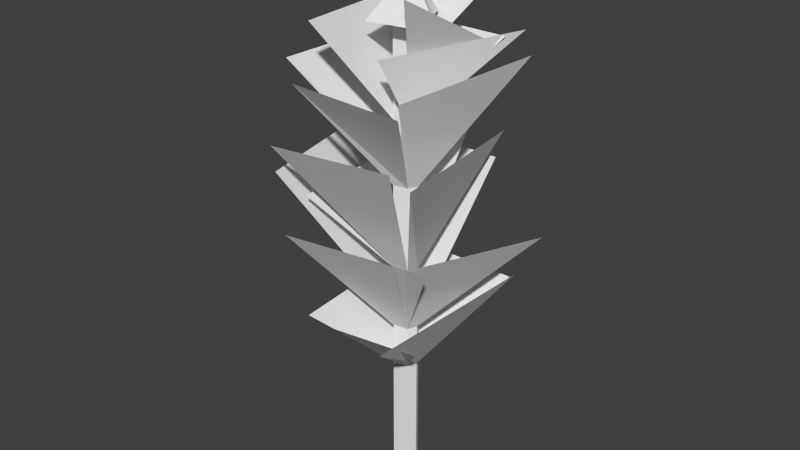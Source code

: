 # Source: peuplier.blend  (saved by Blender 2.63.0; exported with 4.5.12 LTS)
import bpy
from mathutils import Matrix  # noqa: F401  (used for matrix-valued properties, if any)

bpy.ops.wm.read_factory_settings(use_empty=True)
scene = bpy.context.scene
scene.name = 'Scene'

# ---- collections
col_collection_1 = bpy.data.collections.new('Collection 1'); scene.collection.children.link(col_collection_1)

# ---- world
world_world = bpy.data.worlds.new('World'); scene.world = world_world
world_world.color = (0.05088, 0.05088, 0.05088)
world_world.use_sun_shadow = False
world_world.sun_shadow_jitter_overblur = 0.0
world_world.cycles.sampling_method = 'MANUAL'
world_world.cycles.sample_map_resolution = 256

# ---- meshes
me_circle = bpy.data.meshes.new('Circle')
me_circle.from_pydata([(0.02374, 0.02459, 0.1338), (-0.1115, 0.02657, 0.1338), (-0.08485, -0.09766, 0.1338), (-0.07671, -0.2115, 0.1338), (0.06713, -0.1893, 0.1338), (0.1054, -0.1008, 0.1338), (0.04962, -0.03842, 0.1338), (0.02374, 0.02459, 0.2438), (-0.1115, 0.02657, 0.2438), (-0.08485, -0.09766, 0.2438), (-0.07671, -0.2115, 0.2438), (0.06713, -0.1893, 0.2438), (0.1054, -0.1008, 0.2438), (0.04962, -0.03842, 0.2438), (-0.003884, -0.08379, 0.4038), (0.04962, -0.03842, 1.244), (0.02374, 0.02459, 1.244), (-0.1115, 0.02657, 1.244), (-0.08485, -0.09766, 1.244), (-0.07671, -0.2115, 1.244), (0.06713, -0.1893, 1.244), (0.1054, -0.1008, 1.244), (0.1054, -0.1008, 0.2438), (0.06713, -0.1893, 0.2438), (-0.07671, -0.2115, 0.2438), (-0.08485, -0.09766, 0.2438), (-0.1115, 0.02657, 0.2438), (0.02374, 0.02459, 0.2438), (0.04962, -0.03842, 0.2438), (0.03479, 0.06794, 0.00377), (-0.1546, 0.07071, 0.00377), (-0.1172, -0.1032, 0.00377), (-0.1058, -0.2625, 0.00377), (0.09554, -0.2315, 0.00377), (0.1491, -0.1076, 0.00377), (0.07102, -0.02028, 0.00377), (0.04962, -0.03842, 1.644), (0.02374, 0.02459, 1.644), (-0.1115, 0.02657, 1.644), (-0.08485, -0.09766, 1.644), (-0.07671, -0.2115, 1.644), (0.06713, -0.1893, 1.644), (0.1054, -0.1008, 1.644), (0.04962, -0.03842, 2.244), (0.02374, 0.02459, 2.244), (-0.1115, 0.02657, 2.244), (-0.08485, -0.09766, 2.244), (-0.07671, -0.2115, 2.244), (0.06713, -0.1893, 2.244), (0.1054, -0.1008, 2.244), (0.04962, -0.03842, 3.044), (0.02374, 0.02459, 3.044), (-0.1115, 0.02657, 3.044), (-0.08485, -0.09766, 3.044), (-0.07671, -0.2115, 3.044), (0.06713, -0.1893, 3.044), (0.1054, -0.1008, 3.044), (0.04962, -0.03842, 3.644), (0.02374, 0.02459, 3.644), (-0.1115, 0.02657, 3.644), (-0.08485, -0.09766, 3.644), (-0.07671, -0.2115, 3.644), (0.06713, -0.1893, 3.644), (0.1054, -0.1008, 3.644), (0.04962, -0.03842, 4.144), (0.02374, 0.02459, 4.144), (-0.1115, 0.02657, 4.144), (-0.08485, -0.09766, 4.144), (-0.07671, -0.2115, 4.144), (0.06713, -0.1893, 4.144), (0.1054, -0.1008, 4.144), (0.04962, -0.03842, 4.744), (0.02374, 0.02459, 4.744), (-0.1115, 0.02657, 4.744), (-0.08485, -0.09766, 4.744), (-0.07671, -0.2115, 4.744), (0.06713, -0.1893, 4.744), (0.1054, -0.1008, 4.744), (-0.003884, -0.08379, 5.244), (-0.4302, -0.9351, 1.95), (-0.5425, 0.6366, 1.95), (0.68, 0.5937, 2.097), (0.4017, -0.9654, 1.891), (0.513, -0.6301, 1.769), (-0.3102, -0.7531, 1.769), (0.6022, 0.621, 2.027), (-0.6355, 0.6391, 2.027), (0.437, -0.7872, 2.613), (0.9924, 0.4971, 2.613), (0.6567, -0.8823, 3.44), (0.4852, 0.5922, 3.44), (0.3695, -0.679, 4.011), (0.8474, 0.4042, 4.234), (0.04305, -0.5411, 4.263), (0.6464, 0.6093, 4.357), (0.2654, -0.4875, 4.773), (0.4789, 0.3108, 4.306), (0.134, 0.03312, 4.504), (0.06731, 0.1955, 4.504), (-0.2812, 0.2006, 4.504), (-0.2125, -0.1195, 4.504), (-0.1916, -0.4128, 4.504), (0.1791, -0.3557, 4.504), (0.2777, -0.1277, 4.504), (-0.3891, -0.844, 4.567), (-0.4877, 0.5349, 4.567), (-0.7478, -0.7508, 4.172), (-0.6861, 0.6798, 4.172), (-0.5705, -0.7699, 2.999), (-0.6584, 0.4608, 2.999), (-0.7712, -0.9177, 3.212), (-1.15, 0.8467, 3.212), (0.3296, 0.4966, 3.847), (-0.998, 0.516, 3.847), (0.3922, 0.6228, 3.155), (-0.9156, 0.6419, 3.155), (-0.6931, -0.9164, 2.642), (0.6835, -0.704, 2.642), (-0.6371, -1.083, 3.54), (0.4751, -0.9115, 3.54), (-0.7147, -0.7328, 3.952), (0.4965, -0.8315, 3.963), (0.573, 0.4254, 4.33), (-0.6607, 0.4435, 4.33), (0.4349, 0.3908, 4.761), (-0.7809, 0.4086, 4.761), (-0.1058, -0.2625, 0.00377), (-0.003884, -0.08379, 0.4038), (-0.07671, -0.2115, 0.2438), (-0.07671, -0.2115, 0.1338)], [(126, 129), (128, 127), (129, 128)], [(10, 9, 2, 3), (12, 11, 4, 5), (13, 7, 0, 6), (9, 8, 1, 2), (11, 10, 3, 4), (13, 12, 5, 6), (8, 7, 0, 1), (1, 0, 29, 30), (6, 5, 34, 35), (4, 3, 32, 33), (2, 1, 30, 31), (6, 0, 29, 35), (5, 4, 33, 34), (3, 2, 31, 32), (14, 7, 8), (14, 9, 10), (14, 11, 12), (14, 7, 13), (14, 8, 9), (14, 10, 11), (14, 12, 13), (19, 18, 25, 24), (21, 20, 23, 22), (15, 16, 27, 28), (18, 17, 26, 25), (20, 19, 24, 23), (15, 21, 22, 28), (17, 16, 27, 26), (42, 41, 20, 21), (36, 37, 16, 15), (39, 38, 17, 18), (41, 40, 19, 20), (36, 42, 21, 15), (38, 37, 16, 17), (40, 39, 18, 19), (47, 46, 39, 40), (49, 48, 41, 42), (43, 44, 37, 36), (46, 45, 38, 39), (48, 47, 40, 41), (43, 49, 42, 36), (45, 44, 37, 38), (50, 56, 49, 43), (52, 51, 44, 45), (54, 53, 46, 47), (56, 55, 48, 49), (50, 51, 44, 43), (53, 52, 45, 46), (55, 54, 47, 48), (60, 59, 52, 53), (62, 61, 54, 55), (57, 63, 56, 50), (59, 58, 51, 52), (61, 60, 53, 54), (63, 62, 55, 56), (57, 58, 51, 50), (70, 69, 62, 63), (64, 65, 58, 57), (67, 66, 59, 60), (69, 68, 61, 62), (64, 70, 63, 57), (66, 65, 58, 59), (68, 67, 60, 61), (75, 74, 67, 68), (77, 76, 69, 70), (71, 72, 65, 64), (74, 73, 66, 67), (76, 75, 68, 69), (71, 77, 70, 64), (73, 72, 65, 66), (17, 16, 85, 86), (19, 18, 80, 79), (21, 20, 82, 81), (20, 19, 84, 83), (78, 77, 71), (78, 72, 73), (78, 74, 75), (78, 76, 77), (78, 72, 71), (78, 73, 74), (78, 75, 76), (42, 41, 87, 88), (49, 48, 89, 90), (56, 55, 91, 92), (63, 62, 93, 94), (70, 69, 95, 96), (77, 76, 102, 103), (73, 72, 98, 99), (76, 75, 101, 102), (71, 72, 98, 97), (75, 74, 100, 101), (71, 77, 103, 97), (74, 73, 99, 100), (38, 37, 114, 115), (45, 44, 112, 113), (104, 105, 60, 61), (106, 107, 52, 53), (108, 109, 46, 47), (110, 111, 38, 39), (41, 40, 116, 117), (48, 47, 118, 119), (55, 54, 120, 121), (59, 58, 122, 123), (66, 65, 124, 125)])
_uv = me_circle.uv_layers.new(name='UV coord')
_uv.uv.foreach_set('vector', [0.3058, 0.7919, 0.3141, 0.7913, 0.3158, 0.802, 0.2985, 0.7987, 0.3093, 0.7785, 0.3047, 0.7823, 0.2961, 0.7792, 0.3059, 0.7703, 0.3149, 0.7793, 0.3192, 0.7802, 0.3261, 0.7734, 0.3174, 0.7699, 0.3141, 0.7913, 0.3232, 0.7882, 0.3324, 0.7911, 0.3158, 0.802, 0.3047, 0.7823, 0.3058, 0.7919, 0.2985, 0.7987, 0.2961, 0.7792, 0.3149, 0.7793, 0.3093, 0.7785, 0.3059, 0.7703, 0.3174, 0.7699, 0.3232, 0.7882, 0.3192, 0.7802, 0.3261, 0.7734, 0.3324, 0.7911, 0.3324, 0.7911, 0.3261, 0.7734, 0.3475, 0.755, 0.3671, 0.7994, 0.3174, 0.7699, 0.3059, 0.7703, 0.2945, 0.7468, 0.3235, 0.7454, 0.2961, 0.7792, 0.2985, 0.7987, 0.2706, 0.8193, 0.2706, 0.7693, 0.3158, 0.802, 0.3324, 0.7911, 0.3671, 0.7994, 0.3209, 0.831, 0.3174, 0.7699, 0.3261, 0.7734, 0.3475, 0.755, 0.3235, 0.7454, 0.3059, 0.7703, 0.2961, 0.7792, 0.2706, 0.7693, 0.2945, 0.7468, 0.2985, 0.7987, 0.3158, 0.802, 0.3209, 0.831, 0.2706, 0.8193, 0.4336, 0.2598, 0.4543, 0.2463, 0.4651, 0.2688, 0.4336, 0.2598, 0.4372, 0.2823, 0.4083, 0.2789, 0.4336, 0.2598, 0.4084, 0.2534, 0.4219, 0.2411, 0.4336, 0.2598, 0.4543, 0.2463, 0.439, 0.2411, 0.4336, 0.2598, 0.4651, 0.2688, 0.4372, 0.2823, 0.4336, 0.2598, 0.4083, 0.2789, 0.4084, 0.2534, 0.4336, 0.2598, 0.4219, 0.2411, 0.439, 0.2411, 0.1222, 0.1586, 0.1041, 0.1586, 0.104, 3.973e-06, 0.1221, 0.0, 0.0384, 0.1586, 0.02312, 0.1586, 0.02308, 2.256e-05, 0.03836, 1.886e-05, 0.05168, 0.1586, 0.06248, 0.1586, 0.06244, 1.3e-05, 0.05164, 1.566e-05, 0.1041, 0.1586, 0.08393, 0.1586, 0.08389, 8.331e-06, 0.104, 3.973e-06, 0.02312, 0.1586, 3.809e-05, 0.1586, 0.0, 2.808e-05, 0.02308, 2.256e-05, 0.05168, 0.1586, 0.0384, 0.1586, 0.03836, 1.886e-05, 0.05164, 1.566e-05, 0.08393, 0.1586, 0.06248, 0.1586, 0.06244, 1.3e-05, 0.08389, 8.331e-06, 0.03842, 0.222, 0.02314, 0.222, 0.02312, 0.1586, 0.0384, 0.1586, 0.05169, 0.222, 0.06249, 0.222, 0.06248, 0.1586, 0.05168, 0.1586, 0.1041, 0.222, 0.08394, 0.222, 0.08393, 0.1586, 0.1041, 0.1586, 0.02314, 0.222, 5.876e-05, 0.222, 4.27e-05, 0.1586, 0.02312, 0.1586, 0.05169, 0.222, 0.03842, 0.222, 0.0384, 0.1586, 0.05168, 0.1586, 0.08394, 0.222, 0.06249, 0.222, 0.06248, 0.1586, 0.08393, 0.1586, 0.1222, 0.222, 0.1041, 0.222, 0.1041, 0.1586, 0.1222, 0.1586, 0.1222, 0.3172, 0.1041, 0.3172, 0.1041, 0.222, 0.1222, 0.222, 0.03844, 0.3172, 0.02316, 0.3172, 0.02314, 0.222, 0.03842, 0.222, 0.05171, 0.3172, 0.06251, 0.3172, 0.06249, 0.222, 0.05169, 0.222, 0.1041, 0.3172, 0.08395, 0.3172, 0.08394, 0.222, 0.1041, 0.222, 0.02316, 0.3172, 8.137e-05, 0.3172, 6.261e-05, 0.222, 0.02314, 0.222, 0.05171, 0.3172, 0.03844, 0.3172, 0.03842, 0.222, 0.05169, 0.222, 0.08395, 0.3172, 0.06251, 0.3172, 0.06249, 0.222, 0.08394, 0.222, 0.05172, 0.444, 0.03845, 0.444, 0.03844, 0.3172, 0.05171, 0.3172, 0.08396, 0.444, 0.06252, 0.444, 0.06251, 0.3172, 0.08395, 0.3172, 0.1222, 0.444, 0.1041, 0.444, 0.1041, 0.3172, 0.1222, 0.3172, 0.03845, 0.444, 0.02318, 0.444, 0.02316, 0.3172, 0.03844, 0.3172, 0.05172, 0.444, 0.06252, 0.444, 0.06251, 0.3172, 0.05171, 0.3172, 0.1041, 0.444, 0.08396, 0.444, 0.08395, 0.3172, 0.1041, 0.3172, 0.02318, 0.444, 0.0001026, 0.444, 8.593e-05, 0.3172, 0.02316, 0.3172, 0.1041, 0.5391, 0.08397, 0.5391, 0.08396, 0.444, 0.1041, 0.444, 0.02318, 0.5391, 0.000112, 0.5391, 0.0001058, 0.444, 0.02318, 0.444, 0.05173, 0.5391, 0.03846, 0.5391, 0.03845, 0.444, 0.05172, 0.444, 0.08397, 0.5391, 0.06253, 0.5391, 0.06252, 0.444, 0.08396, 0.444, 0.1222, 0.5391, 0.1041, 0.5391, 0.1041, 0.444, 0.1222, 0.444, 0.03846, 0.5391, 0.02318, 0.5391, 0.02318, 0.444, 0.03845, 0.444, 0.05173, 0.5391, 0.06253, 0.5391, 0.06252, 0.444, 0.05172, 0.444, 0.03846, 0.6184, 0.02319, 0.6184, 0.02318, 0.5391, 0.03846, 0.5391, 0.05173, 0.6184, 0.06253, 0.6184, 0.06253, 0.5391, 0.05173, 0.5391, 0.1041, 0.6184, 0.08397, 0.6184, 0.08397, 0.5391, 0.1041, 0.5391, 0.02319, 0.6184, 0.0001149, 0.6184, 0.000112, 0.5391, 0.02318, 0.5391, 0.05173, 0.6184, 0.03846, 0.6184, 0.03846, 0.5391, 0.05173, 0.5391, 0.08397, 0.6184, 0.06253, 0.6184, 0.06253, 0.5391, 0.08397, 0.5391, 0.1222, 0.6184, 0.1041, 0.6184, 0.1041, 0.5391, 0.1222, 0.5391, 0.1222, 0.7135, 0.1041, 0.7135, 0.1041, 0.6184, 0.1222, 0.6184, 0.03846, 0.7135, 0.02319, 0.7135, 0.02319, 0.6184, 0.03846, 0.6184, 0.05173, 0.7135, 0.06253, 0.7135, 0.06253, 0.6184, 0.05173, 0.6184, 0.1041, 0.7135, 0.08397, 0.7135, 0.08397, 0.6184, 0.1041, 0.6184, 0.02319, 0.7135, 0.0001153, 0.7135, 0.0001149, 0.6184, 0.02319, 0.6184, 0.05173, 0.7135, 0.03846, 0.7135, 0.03846, 0.6184, 0.05173, 0.6184, 0.08397, 0.7135, 0.06253, 0.7135, 0.06253, 0.6184, 0.08397, 0.6184, 0.2067, 0.5475, 0.2281, 0.5475, 0.3185, 0.7044, 0.1222, 0.7044, 0.1104, 0.8515, 0.1285, 0.8515, 0.2498, 0.9805, 0.0, 0.9805, 0.1124, 0.851, 0.09714, 0.8515, 0.0, 0.7135, 0.2532, 0.7135, 0.6321, 0.9972, 0.6091, 0.9971, 0.5598, 0.882, 0.6917, 0.882, 0.2847, 0.9137, 0.3541, 0.8715, 0.3454, 0.8615, 0.2847, 0.9137, 0.3387, 0.853, 0.322, 0.8396, 0.2847, 0.9137, 0.3023, 0.8353, 0.2847, 0.831, 0.2847, 0.9137, 0.3613, 0.885, 0.3541, 0.8715, 0.2847, 0.9137, 0.3387, 0.853, 0.3454, 0.8615, 0.2847, 0.9137, 0.322, 0.8396, 0.3023, 0.8353, 0.2847, 0.9137, 0.3671, 0.9073, 0.3613, 0.885, 0.7227, 0.206, 0.7074, 0.206, 0.6437, 0.02712, 0.8655, 0.02712, 0.5434, 0.2041, 0.5283, 0.206, 0.4083, 2.893e-08, 0.6437, 0.0, 0.7185, 0.3682, 0.7211, 0.3531, 0.8981, 0.3308, 0.8981, 0.5218, 0.8381, 0.9771, 0.8229, 0.9758, 0.7789, 0.8716, 0.9854, 0.8716, 0.4624, 0.9928, 0.4489, 1.0, 0.3671, 0.9195, 0.5176, 0.9195, 0.9207, 0.1414, 0.9138, 0.1484, 0.8655, 0.1355, 0.8963, 0.1008, 0.9413, 0.1564, 0.9355, 0.1429, 0.9744, 0.112, 0.998, 0.1725, 0.9138, 0.1484, 0.9181, 0.1634, 0.8774, 0.2022, 0.8655, 0.1355, 0.929, 0.143, 0.9355, 0.1429, 0.9744, 0.112, 0.9386, 0.1008, 0.9181, 0.1634, 0.929, 0.1608, 0.9391, 0.206, 0.8774, 0.2022, 0.929, 0.143, 0.9207, 0.1414, 0.8963, 0.1008, 0.9386, 0.1008, 0.929, 0.1608, 0.9413, 0.1564, 0.998, 0.1725, 0.9391, 0.206, 0.4616, 0.2823, 0.4831, 0.2823, 0.5401, 0.5402, 0.3327, 0.5402, 0.2639, 0.2823, 0.2853, 0.2823, 0.3327, 0.5475, 0.1222, 0.5475, 0.5598, 0.7251, 0.7789, 0.7251, 0.6743, 0.882, 0.6563, 0.882, 0.3327, 0.5402, 0.5598, 0.5402, 0.4607, 0.7432, 0.4407, 0.7454, 0.7789, 0.7251, 0.9746, 0.7251, 0.8798, 0.8716, 0.8617, 0.8716, 0.1222, 0.0, 0.4083, 1.928e-08, 0.2466, 0.2823, 0.2265, 0.2823, 0.6965, 0.7251, 0.6734, 0.7251, 0.5598, 0.5402, 0.7806, 0.5402, 0.5866, 0.2823, 0.6096, 0.2823, 0.7185, 0.5218, 0.5401, 0.5218, 0.4827, 0.9195, 0.4598, 0.9162, 0.3671, 0.7454, 0.5598, 0.7454, 0.8686, 0.5402, 0.8901, 0.5402, 0.9762, 0.6669, 0.7806, 0.6669, 0.8255, 0.2166, 0.847, 0.2166, 0.9113, 0.3308, 0.7185, 0.3308])
me_circle.use_remesh_preserve_volume = False
me_circle.use_remesh_preserve_attributes = False
me_circle.use_mirror_vertex_groups = False
me_circle.update()
arm_armature = bpy.data.armatures.new('Armature')  # bones are not reproduced

# ---- objects
ob_armature = bpy.data.objects.new('Armature', arm_armature)
ob_circle = bpy.data.objects.new('Circle', me_circle)

# ---- transforms, parenting, visibility, modifiers, constraints
ob_armature.location = (-0.00511, -0.6319, 0.01806)
ob_armature.scale = (0.3, 0.3, 0.3)
ob_armature.lineart.crease_threshold = 0.0
ob_circle.parent = ob_armature
ob_circle.matrix_parent_inverse = Matrix(((3.333, 0.0, 0.0, 0.01703), (0.0, 3.333, 0.0, 2.106), (0.0, -7.451e-09, 3.333, -0.0602), (0.0, 0.0, 0.0, 1.0)))
ob_circle.location = (0.0, 0.0, 0.0)
ob_circle.lineart.crease_threshold = 0.0
_vg = ob_circle.vertex_groups.new(name='Bone')
_vg.add([0, 1, 2, 3, 4, 5, 6, 7, 8, 9, 10, 11, 12, 13, 14, 29, 30, 31, 32, 33, 34, 35, 126, 127, 128, 129], 1.0, 'REPLACE')
_vg = ob_circle.vertex_groups.new(name='Bone.001')
_vg.add([15, 16, 17, 18, 19, 20, 21, 22, 23, 24, 25, 26, 27, 28, 36, 37, 38, 39, 40, 41, 42, 43, 44, 45, 46, 47, 48, 49, 50, 51, 52, 53, 54, 55, 56, 57, 58, 59, 60, 61, 62, 63, 64, 65, 66, 67, 68, 69, 70, 71, 72, 73, 74, 75, 76, 77, 78, 79, 80, 81, 82, 83, 84, 85, 86, 87, 88, 89, 90, 91, 92, 93, 94, 95, 96, 97, 98, 99, 100, 101, 102, 103, 104, 105, 106, 107, 108, 109, 110, 111, 112, 113, 114, 115, 116, 117, 118, 119, 120, 121, 122, 123, 124, 125], 1.0, 'REPLACE')
_m = ob_circle.modifiers.new('Armature', 'ARMATURE')
_m.object = ob_armature
_m.use_bone_envelopes = True

# ---- collection membership
col_collection_1.objects.link(ob_armature)
col_collection_1.objects.link(ob_circle)

# ---- scene / render settings (as saved in the file)
scene.frame_start = 1; scene.frame_end = 250; scene.frame_set(1)
scene.render.engine = 'BLENDER_EEVEE_NEXT'
scene.render.image_settings.color_mode = 'RGB'
scene.render.image_settings.compression = 90
scene.render.resolution_percentage = 50
scene.render.dither_intensity = 0.0
scene.render.bake_margin = 2
scene.render.bake_bias = 0.0
scene.cycles.use_denoising = False
scene.cycles.samples = 10
scene.cycles.sampling_pattern = 'TABULATED_SOBOL'
scene.cycles.light_sampling_threshold = 0.0
scene.cycles.use_adaptive_sampling = False
scene.cycles.use_light_tree = False
scene.cycles.blur_glossy = 0.0
scene.cycles.volume_bounces = 1
scene.cycles.pixel_filter_type = 'GAUSSIAN'
scene.cycles.sample_clamp_indirect = 0.0
scene.view_settings.view_transform = 'Standard'
bpy.context.view_layer.update()

# ---- added for rendering (the .blend has no active camera and no usable light): camera, sun
cam_auto = bpy.data.cameras.new('AutoCamera')
cam_auto.lens = 50.0
cam_auto.sensor_width = 36.0
cam_auto.clip_end = 1000.0
ob_auto_camera = bpy.data.objects.new('AutoCamera', cam_auto)
scene.collection.objects.link(ob_auto_camera)
ob_auto_camera.location = (5.45491, -6.75861, 7.05069)
ob_auto_camera.rotation_euler = (1.09748, -7.21219e-08, 0.694738)
scene.camera = ob_auto_camera
light_auto_sun = bpy.data.lights.new('AutoSun', 'SUN')
light_auto_sun.energy = 3.0
light_auto_sun.angle = 0.0523599
ob_auto_sun = bpy.data.objects.new('AutoSun', light_auto_sun)
scene.collection.objects.link(ob_auto_sun)
ob_auto_sun.rotation_euler = (0.872665, 0.174533, 0.523599)
bpy.context.view_layer.update()

